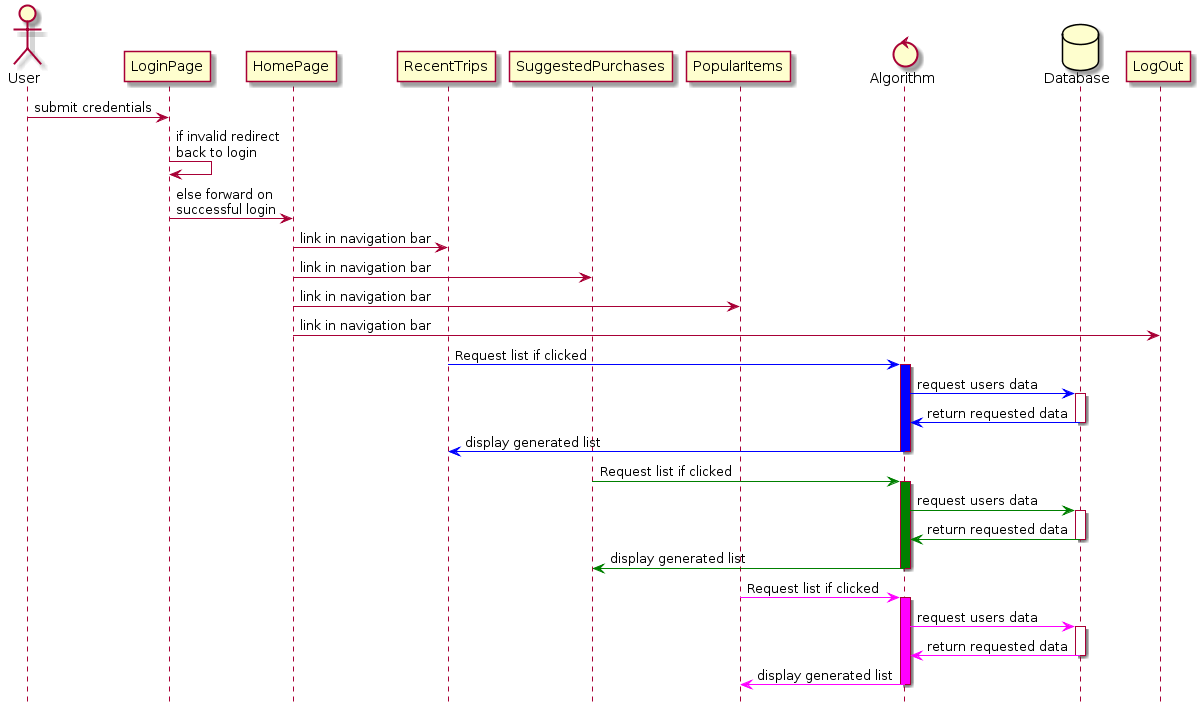

The diagram above was rendered by PlantUML. Its source (embedded in the PNG):
@startuml
hide footbox

actor User
User -> LoginPage : submit credentials
LoginPage -> LoginPage : if invalid redirect\nback to login
LoginPage -> HomePage : else forward on\nsuccessful login
participant RecentTrips
participant SuggestedPurchases 
participant PopularItems
control Algorithm
database Database

RecentTrips <- HomePage : link in navigation bar
SuggestedPurchases <- HomePage : link in navigation bar
PopularItems <- HomePage : link in navigation bar
LogOut <- HomePage : link in navigation bar

RecentTrips -[#blue]> Algorithm : Request list if clicked
activate Algorithm #blue
Algorithm -[#blue]> Database : request users data
activate Database
Database -[#blue]> Algorithm : return requested data
deactivate Database
Algorithm -[#blue]> RecentTrips: display generated list
deactivate Algorithm

SuggestedPurchases -[#green]> Algorithm : Request list if clicked
activate Algorithm #green
Algorithm -[#green]> Database : request users data
activate Database
Database -[#green]> Algorithm : return requested data
deactivate Database
Algorithm -[#green]> SuggestedPurchases: display generated list
deactivate Algorithm

PopularItems -[#magenta]> Algorithm : Request list if clicked
activate Algorithm #magenta
Algorithm -[#magenta]> Database : request users data
activate Database
Database -[#magenta]> Algorithm : return requested data
deactivate Database
Algorithm -[#magenta]> PopularItems: display generated list
deactivate Algorithm
@enduml